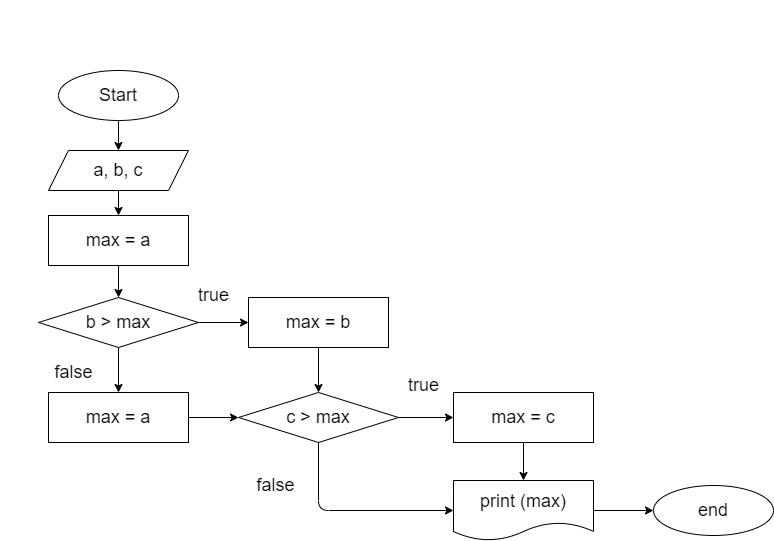

The diagram above was exported from draw.io. Its source (the exported page's mxGraphModel, read from the mxfile embedded in the PNG):
<mxGraphModel dx="520" dy="269" grid="1" gridSize="10" guides="1" tooltips="1" connect="1" arrows="1" fold="1" page="1" pageScale="1" pageWidth="850" pageHeight="1100" math="0" shadow="0">
  <root>
    <mxCell id="0" />
    <mxCell id="1" parent="0" />
    <mxCell id="2" value="&lt;div style=&quot;font-family: &amp;quot;consolas&amp;quot; , &amp;quot;courier new&amp;quot; , monospace ; font-size: 19px ; line-height: 22px&quot;&gt;&lt;span style=&quot;box-sizing: border-box; font-family: roboto, &amp;quot;san francisco&amp;quot;, &amp;quot;helvetica neue&amp;quot;, helvetica, arial;&quot;&gt;Задача 4:&lt;/span&gt;&lt;span style=&quot;font-family: roboto, &amp;quot;san francisco&amp;quot;, &amp;quot;helvetica neue&amp;quot;, helvetica, arial;&quot;&gt;&amp;nbsp;Напишите программу, которая принимает на вход три числа и выдаёт максимальное из этих чисел.&lt;/span&gt;&lt;br&gt;&lt;/div&gt;" style="text;whiteSpace=wrap;html=1;fontColor=#FFFFFF;" parent="1" vertex="1">
      <mxGeometry x="10" y="10" width="550" height="60" as="geometry" />
    </mxCell>
    <mxCell id="3" style="edgeStyle=none;html=1;fontSize=18;fontColor=#000000;labelBackgroundColor=#FFFFFF;labelBorderColor=none;" parent="1" source="4" target="6" edge="1">
      <mxGeometry relative="1" as="geometry" />
    </mxCell>
    <mxCell id="4" value="Start" style="ellipse;whiteSpace=wrap;html=1;labelBackgroundColor=#FFFFFF;fontSize=18;fontColor=#000000;labelBorderColor=none;" parent="1" vertex="1">
      <mxGeometry x="68" y="80" width="120" height="50" as="geometry" />
    </mxCell>
    <mxCell id="5" style="edgeStyle=none;html=1;fontSize=18;fontColor=#000000;labelBackgroundColor=#FFFFFF;labelBorderColor=none;" parent="1" source="6" target="8" edge="1">
      <mxGeometry relative="1" as="geometry" />
    </mxCell>
    <mxCell id="6" value="a, b, c" style="shape=parallelogram;perimeter=parallelogramPerimeter;whiteSpace=wrap;html=1;fixedSize=1;labelBackgroundColor=#FFFFFF;fontSize=18;fontColor=#000000;labelBorderColor=none;" parent="1" vertex="1">
      <mxGeometry x="58" y="160" width="140" height="40" as="geometry" />
    </mxCell>
    <mxCell id="7" style="edgeStyle=none;html=1;entryX=0.5;entryY=0;entryDx=0;entryDy=0;fontSize=18;fontColor=#000000;labelBackgroundColor=#FFFFFF;labelBorderColor=none;" parent="1" source="8" target="11" edge="1">
      <mxGeometry relative="1" as="geometry" />
    </mxCell>
    <mxCell id="8" value="max = a" style="rounded=0;whiteSpace=wrap;html=1;labelBackgroundColor=#FFFFFF;fontSize=18;fontColor=#000000;labelBorderColor=none;" parent="1" vertex="1">
      <mxGeometry x="58" y="225" width="140" height="50" as="geometry" />
    </mxCell>
    <mxCell id="9" value="" style="edgeStyle=none;html=1;fontSize=18;fontColor=#000000;labelBackgroundColor=#FFFFFF;labelBorderColor=none;" parent="1" source="11" target="13" edge="1">
      <mxGeometry relative="1" as="geometry" />
    </mxCell>
    <mxCell id="10" style="edgeStyle=none;html=1;fontSize=18;fontColor=#000000;labelBackgroundColor=#FFFFFF;labelBorderColor=none;" parent="1" source="11" target="16" edge="1">
      <mxGeometry relative="1" as="geometry" />
    </mxCell>
    <mxCell id="11" value="b &amp;gt; max" style="rhombus;whiteSpace=wrap;html=1;labelBackgroundColor=#FFFFFF;fontSize=18;fontColor=#000000;labelBorderColor=none;" parent="1" vertex="1">
      <mxGeometry x="48" y="307" width="160" height="50" as="geometry" />
    </mxCell>
    <mxCell id="24" value="" style="edgeStyle=none;html=1;fontSize=19;fontColor=#FFFFFF;" parent="1" source="13" target="22" edge="1">
      <mxGeometry relative="1" as="geometry" />
    </mxCell>
    <mxCell id="13" value="max = a" style="rounded=0;whiteSpace=wrap;html=1;labelBackgroundColor=#FFFFFF;fontSize=18;fontColor=#000000;labelBorderColor=none;" parent="1" vertex="1">
      <mxGeometry x="58" y="402" width="140" height="50" as="geometry" />
    </mxCell>
    <mxCell id="14" value="true" style="text;html=1;align=center;verticalAlign=middle;resizable=0;points=[];autosize=1;strokeColor=none;fillColor=none;fontSize=18;fontColor=#000000;labelBackgroundColor=#FFFFFF;labelBorderColor=none;" parent="1" vertex="1">
      <mxGeometry x="198" y="290" width="50" height="30" as="geometry" />
    </mxCell>
    <mxCell id="25" value="" style="edgeStyle=none;html=1;fontSize=19;fontColor=#FFFFFF;" parent="1" source="16" target="22" edge="1">
      <mxGeometry relative="1" as="geometry" />
    </mxCell>
    <mxCell id="16" value="max = b" style="rounded=0;whiteSpace=wrap;html=1;labelBackgroundColor=#FFFFFF;fontSize=18;fontColor=#000000;labelBorderColor=none;" parent="1" vertex="1">
      <mxGeometry x="258" y="307" width="140" height="50" as="geometry" />
    </mxCell>
    <mxCell id="21" value="false" style="text;html=1;align=center;verticalAlign=middle;resizable=0;points=[];autosize=1;strokeColor=none;fillColor=none;fontSize=18;fontColor=#000000;labelBackgroundColor=#FFFFFF;labelBorderColor=none;" parent="1" vertex="1">
      <mxGeometry x="58" y="367" width="50" height="30" as="geometry" />
    </mxCell>
    <mxCell id="28" value="" style="edgeStyle=none;html=1;fontSize=19;fontColor=#FFFFFF;" parent="1" source="22" target="26" edge="1">
      <mxGeometry relative="1" as="geometry" />
    </mxCell>
    <mxCell id="39" style="edgeStyle=none;html=1;entryX=0;entryY=0.5;entryDx=0;entryDy=0;" parent="1" source="22" target="35" edge="1">
      <mxGeometry relative="1" as="geometry">
        <Array as="points">
          <mxPoint x="328" y="520" />
        </Array>
      </mxGeometry>
    </mxCell>
    <mxCell id="22" value="c &amp;gt; max" style="rhombus;whiteSpace=wrap;html=1;labelBackgroundColor=#FFFFFF;fontSize=18;fontColor=#000000;labelBorderColor=none;" parent="1" vertex="1">
      <mxGeometry x="248" y="402" width="160" height="50" as="geometry" />
    </mxCell>
    <mxCell id="37" value="" style="edgeStyle=none;html=1;" parent="1" source="26" target="35" edge="1">
      <mxGeometry relative="1" as="geometry" />
    </mxCell>
    <mxCell id="26" value="max = c" style="rounded=0;whiteSpace=wrap;html=1;labelBackgroundColor=#FFFFFF;fontSize=18;fontColor=#000000;labelBorderColor=none;" parent="1" vertex="1">
      <mxGeometry x="463" y="402" width="140" height="50" as="geometry" />
    </mxCell>
    <mxCell id="30" value="true" style="text;html=1;align=center;verticalAlign=middle;resizable=0;points=[];autosize=1;strokeColor=none;fillColor=none;fontSize=18;fontColor=#000000;labelBackgroundColor=#FFFFFF;labelBorderColor=none;" parent="1" vertex="1">
      <mxGeometry x="408" y="380" width="50" height="30" as="geometry" />
    </mxCell>
    <mxCell id="31" value="false" style="text;html=1;align=center;verticalAlign=middle;resizable=0;points=[];autosize=1;strokeColor=none;fillColor=none;fontSize=18;fontColor=#000000;labelBackgroundColor=#FFFFFF;labelBorderColor=none;" parent="1" vertex="1">
      <mxGeometry x="260" y="480" width="50" height="30" as="geometry" />
    </mxCell>
    <mxCell id="34" value="" style="edgeStyle=none;html=1;fontSize=18;fontColor=#000000;labelBackgroundColor=#FFFFFF;labelBorderColor=none;" parent="1" source="35" target="36" edge="1">
      <mxGeometry relative="1" as="geometry" />
    </mxCell>
    <mxCell id="35" value="print (max)" style="shape=document;whiteSpace=wrap;html=1;boundedLbl=1;labelBackgroundColor=#FFFFFF;fontSize=18;fontColor=#000000;labelBorderColor=none;" parent="1" vertex="1">
      <mxGeometry x="463" y="490" width="140" height="60" as="geometry" />
    </mxCell>
    <mxCell id="36" value="end" style="ellipse;whiteSpace=wrap;html=1;labelBackgroundColor=#FFFFFF;fontSize=18;fontColor=#000000;labelBorderColor=none;" parent="1" vertex="1">
      <mxGeometry x="663" y="495" width="120" height="50" as="geometry" />
    </mxCell>
  </root>
</mxGraphModel>